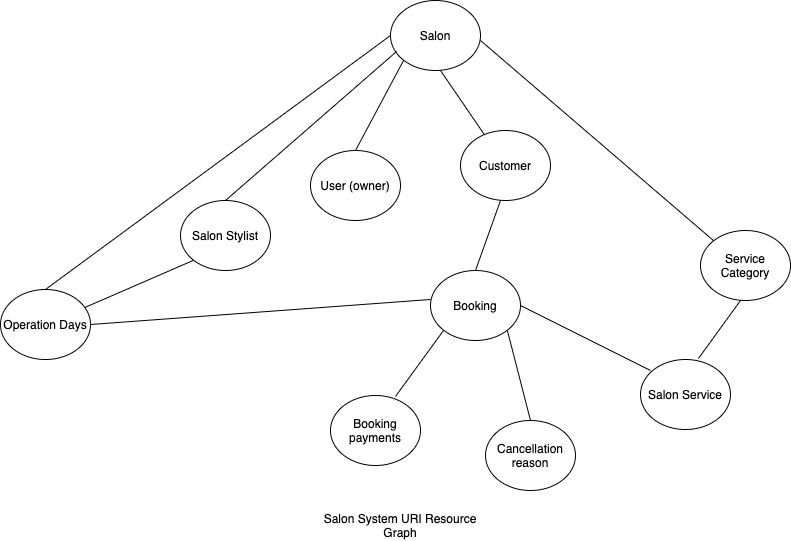

The diagram above was exported from draw.io. Its source (the exported page's mxGraphModel, read from the mxfile embedded in the PNG):
<mxGraphModel dx="1132" dy="702" grid="1" gridSize="10" guides="1" tooltips="1" connect="1" arrows="1" fold="1" page="1" pageScale="1" pageWidth="1169" pageHeight="827" math="0" shadow="0">
  <root>
    <mxCell id="0" />
    <mxCell id="1" parent="0" />
    <mxCell id="dHXATMeMt0skdWp8zF_7-1" value="Salon" style="ellipse;whiteSpace=wrap;html=1;" vertex="1" parent="1">
      <mxGeometry x="490" y="20" width="90" height="70" as="geometry" />
    </mxCell>
    <mxCell id="dHXATMeMt0skdWp8zF_7-2" value="User (owner)" style="ellipse;whiteSpace=wrap;html=1;" vertex="1" parent="1">
      <mxGeometry x="410" y="170" width="90" height="70" as="geometry" />
    </mxCell>
    <mxCell id="dHXATMeMt0skdWp8zF_7-3" value="Customer" style="ellipse;whiteSpace=wrap;html=1;" vertex="1" parent="1">
      <mxGeometry x="560" y="150" width="90" height="70" as="geometry" />
    </mxCell>
    <mxCell id="dHXATMeMt0skdWp8zF_7-4" value="Booking" style="ellipse;whiteSpace=wrap;html=1;" vertex="1" parent="1">
      <mxGeometry x="530" y="290" width="90" height="70" as="geometry" />
    </mxCell>
    <mxCell id="dHXATMeMt0skdWp8zF_7-5" value="Cancellation reason" style="ellipse;whiteSpace=wrap;html=1;" vertex="1" parent="1">
      <mxGeometry x="585" y="440" width="90" height="70" as="geometry" />
    </mxCell>
    <mxCell id="dHXATMeMt0skdWp8zF_7-6" value="Salon Service" style="ellipse;whiteSpace=wrap;html=1;" vertex="1" parent="1">
      <mxGeometry x="740" y="379" width="90" height="70" as="geometry" />
    </mxCell>
    <mxCell id="dHXATMeMt0skdWp8zF_7-7" value="Service Category" style="ellipse;whiteSpace=wrap;html=1;" vertex="1" parent="1">
      <mxGeometry x="800" y="250" width="90" height="70" as="geometry" />
    </mxCell>
    <mxCell id="dHXATMeMt0skdWp8zF_7-8" value="Booking payments" style="ellipse;whiteSpace=wrap;html=1;" vertex="1" parent="1">
      <mxGeometry x="430" y="415" width="90" height="70" as="geometry" />
    </mxCell>
    <mxCell id="dHXATMeMt0skdWp8zF_7-9" value="Operation Days" style="ellipse;whiteSpace=wrap;html=1;" vertex="1" parent="1">
      <mxGeometry x="100" y="309" width="90" height="70" as="geometry" />
    </mxCell>
    <mxCell id="dHXATMeMt0skdWp8zF_7-10" value="Salon Stylist" style="ellipse;whiteSpace=wrap;html=1;" vertex="1" parent="1">
      <mxGeometry x="280" y="220" width="90" height="70" as="geometry" />
    </mxCell>
    <mxCell id="dHXATMeMt0skdWp8zF_7-16" value="" style="endArrow=none;html=1;rounded=0;entryX=0;entryY=0;entryDx=0;entryDy=0;" edge="1" parent="1" target="dHXATMeMt0skdWp8zF_7-7">
      <mxGeometry width="50" height="50" relative="1" as="geometry">
        <mxPoint x="580" y="60" as="sourcePoint" />
        <mxPoint x="630" y="10" as="targetPoint" />
      </mxGeometry>
    </mxCell>
    <mxCell id="dHXATMeMt0skdWp8zF_7-17" value="" style="endArrow=none;html=1;rounded=0;exitX=0.644;exitY=-0.014;exitDx=0;exitDy=0;exitPerimeter=0;" edge="1" parent="1" source="dHXATMeMt0skdWp8zF_7-6">
      <mxGeometry width="50" height="50" relative="1" as="geometry">
        <mxPoint x="790" y="370" as="sourcePoint" />
        <mxPoint x="840" y="320" as="targetPoint" />
      </mxGeometry>
    </mxCell>
    <mxCell id="dHXATMeMt0skdWp8zF_7-18" value="" style="endArrow=none;html=1;rounded=0;" edge="1" parent="1" source="dHXATMeMt0skdWp8zF_7-3">
      <mxGeometry width="50" height="50" relative="1" as="geometry">
        <mxPoint x="490" y="140" as="sourcePoint" />
        <mxPoint x="540" y="90" as="targetPoint" />
      </mxGeometry>
    </mxCell>
    <mxCell id="dHXATMeMt0skdWp8zF_7-19" value="" style="endArrow=none;html=1;rounded=0;exitX=0.5;exitY=0;exitDx=0;exitDy=0;" edge="1" parent="1" source="dHXATMeMt0skdWp8zF_7-4">
      <mxGeometry width="50" height="50" relative="1" as="geometry">
        <mxPoint x="550" y="270" as="sourcePoint" />
        <mxPoint x="600" y="220" as="targetPoint" />
      </mxGeometry>
    </mxCell>
    <mxCell id="dHXATMeMt0skdWp8zF_7-20" value="" style="endArrow=none;html=1;rounded=0;exitX=0.5;exitY=0;exitDx=0;exitDy=0;entryX=1;entryY=1;entryDx=0;entryDy=0;" edge="1" parent="1" source="dHXATMeMt0skdWp8zF_7-5" target="dHXATMeMt0skdWp8zF_7-4">
      <mxGeometry width="50" height="50" relative="1" as="geometry">
        <mxPoint x="560" y="400" as="sourcePoint" />
        <mxPoint x="610" y="350" as="targetPoint" />
      </mxGeometry>
    </mxCell>
    <mxCell id="dHXATMeMt0skdWp8zF_7-21" value="" style="endArrow=none;html=1;rounded=0;exitX=0.722;exitY=0.014;exitDx=0;exitDy=0;exitPerimeter=0;entryX=0;entryY=1;entryDx=0;entryDy=0;" edge="1" parent="1" source="dHXATMeMt0skdWp8zF_7-8" target="dHXATMeMt0skdWp8zF_7-4">
      <mxGeometry width="50" height="50" relative="1" as="geometry">
        <mxPoint x="490" y="400" as="sourcePoint" />
        <mxPoint x="540" y="340" as="targetPoint" />
      </mxGeometry>
    </mxCell>
    <mxCell id="dHXATMeMt0skdWp8zF_7-22" value="" style="endArrow=none;html=1;rounded=0;entryX=1;entryY=0.5;entryDx=0;entryDy=0;" edge="1" parent="1" target="dHXATMeMt0skdWp8zF_7-4">
      <mxGeometry width="50" height="50" relative="1" as="geometry">
        <mxPoint x="750" y="390" as="sourcePoint" />
        <mxPoint x="800" y="340" as="targetPoint" />
      </mxGeometry>
    </mxCell>
    <mxCell id="dHXATMeMt0skdWp8zF_7-23" value="" style="endArrow=none;html=1;rounded=0;exitX=0.5;exitY=0;exitDx=0;exitDy=0;entryX=0;entryY=1;entryDx=0;entryDy=0;" edge="1" parent="1" source="dHXATMeMt0skdWp8zF_7-2" target="dHXATMeMt0skdWp8zF_7-1">
      <mxGeometry width="50" height="50" relative="1" as="geometry">
        <mxPoint x="450" y="130" as="sourcePoint" />
        <mxPoint x="500" y="80" as="targetPoint" />
      </mxGeometry>
    </mxCell>
    <mxCell id="dHXATMeMt0skdWp8zF_7-24" value="" style="endArrow=none;html=1;rounded=0;exitX=0.5;exitY=0;exitDx=0;exitDy=0;entryX=0.067;entryY=0.729;entryDx=0;entryDy=0;entryPerimeter=0;" edge="1" parent="1" source="dHXATMeMt0skdWp8zF_7-10" target="dHXATMeMt0skdWp8zF_7-1">
      <mxGeometry width="50" height="50" relative="1" as="geometry">
        <mxPoint x="440" y="100" as="sourcePoint" />
        <mxPoint x="490" y="50" as="targetPoint" />
      </mxGeometry>
    </mxCell>
    <mxCell id="dHXATMeMt0skdWp8zF_7-26" value="" style="endArrow=none;html=1;rounded=0;entryX=0;entryY=1;entryDx=0;entryDy=0;" edge="1" parent="1" source="dHXATMeMt0skdWp8zF_7-9" target="dHXATMeMt0skdWp8zF_7-10">
      <mxGeometry width="50" height="50" relative="1" as="geometry">
        <mxPoint x="160" y="340" as="sourcePoint" />
        <mxPoint x="210" y="290" as="targetPoint" />
      </mxGeometry>
    </mxCell>
    <mxCell id="dHXATMeMt0skdWp8zF_7-27" value="" style="endArrow=none;html=1;rounded=0;entryX=0;entryY=0.5;entryDx=0;entryDy=0;exitX=0.5;exitY=0;exitDx=0;exitDy=0;" edge="1" parent="1" source="dHXATMeMt0skdWp8zF_7-9" target="dHXATMeMt0skdWp8zF_7-1">
      <mxGeometry width="50" height="50" relative="1" as="geometry">
        <mxPoint x="370" y="80" as="sourcePoint" />
        <mxPoint x="420" y="30" as="targetPoint" />
      </mxGeometry>
    </mxCell>
    <mxCell id="dHXATMeMt0skdWp8zF_7-28" value="" style="endArrow=none;html=1;rounded=0;exitX=1;exitY=0.5;exitDx=0;exitDy=0;" edge="1" parent="1" source="dHXATMeMt0skdWp8zF_7-9">
      <mxGeometry width="50" height="50" relative="1" as="geometry">
        <mxPoint x="480" y="369" as="sourcePoint" />
        <mxPoint x="530" y="319" as="targetPoint" />
      </mxGeometry>
    </mxCell>
    <mxCell id="dq1Tp5geTVacNndVFBjq-1" value="Salon System URI Resource Graph" style="text;html=1;strokeColor=none;fillColor=none;align=center;verticalAlign=middle;whiteSpace=wrap;rounded=0;" vertex="1" parent="1">
      <mxGeometry x="410" y="530" width="180" height="30" as="geometry" />
    </mxCell>
  </root>
</mxGraphModel>